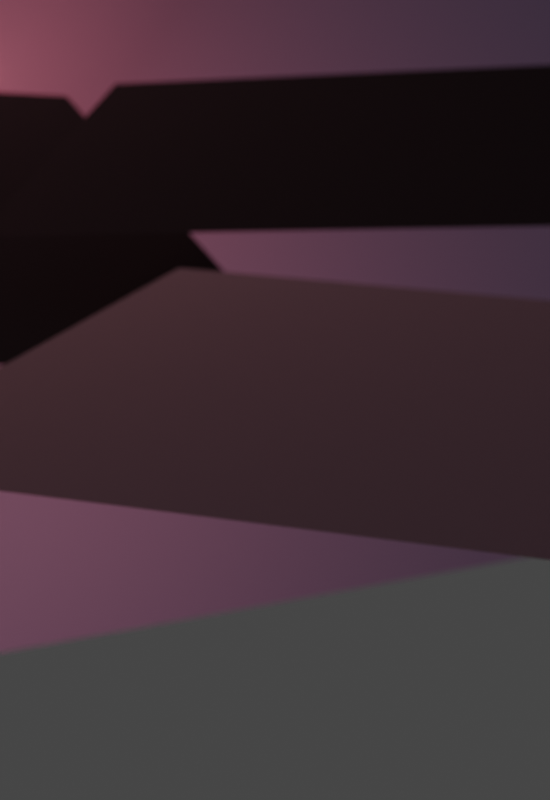 # Source: oreBackground.blend  (saved by Blender 2.82.7; exported with 4.5.12 LTS)
import bpy
from mathutils import Matrix  # noqa: F401  (used for matrix-valued properties, if any)

bpy.ops.wm.read_factory_settings(use_empty=True)
scene = bpy.context.scene
scene.name = 'Scene'

# ---- collections
col_collection = bpy.data.collections.new('Collection'); scene.collection.children.link(col_collection)

# ---- materials (node trees are filled in below, after node groups)
mat_material_001 = bpy.data.materials.new('Material.001')
mat_material_002 = bpy.data.materials.new('Material.002')
mat_material_003 = bpy.data.materials.new('Material.003')

# ---- material node trees
mat_material_001.use_nodes = True; mat_material_001.node_tree.nodes.clear()
_N = mat_material_001.node_tree.nodes; _L = mat_material_001.node_tree.links
n0 = _N.new('ShaderNodeOutputMaterial'); n0.name = 'Material Output'; n0.location = (300, 300)
n1 = _N.new('ShaderNodeBsdfPrincipled'); n1.name = 'Principled BSDF'; n1.location = (10, 300)
n1.distribution = 'GGX'
n1.subsurface_method = 'BURLEY'
n1.inputs[0].default_value = (0.1115, 0.1319, 0.1789, 1.0)
n1.inputs[2].default_value = 1.0
n1.inputs[3].default_value = 1.45
n1.inputs[13].default_value = 0.075
n1.inputs[27].default_value = (0.0, 0.0, 0.0, 1.0)
n1.inputs[28].default_value = 1.0
_L.new(n1.outputs[0], n0.inputs[0])
n0.is_active_output = True
mat_material_002.use_nodes = True; mat_material_002.node_tree.nodes.clear()
_N = mat_material_002.node_tree.nodes; _L = mat_material_002.node_tree.links
n0 = _N.new('ShaderNodeOutputMaterial'); n0.name = 'Material Output'; n0.location = (300, 300)
n1 = _N.new('ShaderNodeBsdfPrincipled'); n1.name = 'Principled BSDF'; n1.location = (10, 300)
n1.distribution = 'GGX'
n1.subsurface_method = 'BURLEY'
n1.inputs[0].default_value = (0.01492, 0.0171, 0.02198, 1.0)
n1.inputs[2].default_value = 1.0
n1.inputs[3].default_value = 1.45
n1.inputs[13].default_value = 0.0
n1.inputs[27].default_value = (0.0, 0.0, 0.0, 1.0)
n1.inputs[28].default_value = 1.0
_L.new(n1.outputs[0], n0.inputs[0])
n0.is_active_output = True
mat_material_003.use_nodes = True; mat_material_003.node_tree.nodes.clear()
_N = mat_material_003.node_tree.nodes; _L = mat_material_003.node_tree.links
n0 = _N.new('ShaderNodeOutputMaterial'); n0.name = 'Material Output'; n0.location = (300, 300)
n1 = _N.new('ShaderNodeBsdfPrincipled'); n1.name = 'Principled BSDF'; n1.location = (10, 300)
n1.distribution = 'GGX'
n1.subsurface_method = 'BURLEY'
n1.inputs[0].default_value = (0.3325, 0.3356, 0.5926, 1.0)
n1.inputs[3].default_value = 1.45
n1.inputs[27].default_value = (0.0, 0.0, 0.0, 1.0)
n1.inputs[28].default_value = 1.0
_L.new(n1.outputs[0], n0.inputs[0])
n0.is_active_output = True

# ---- world
world_world = bpy.data.worlds.new('World'); scene.world = world_world
world_world.use_nodes = True; world_world.node_tree.nodes.clear()
_N = world_world.node_tree.nodes; _L = world_world.node_tree.links
n0 = _N.new('ShaderNodeOutputWorld'); n0.name = 'World Output'; n0.location = (300, 300)
n1 = _N.new('ShaderNodeBackground'); n1.name = 'Background'; n1.location = (10, 300)
n1.inputs[0].default_value = (0.05088, 0.05088, 0.05088, 1.0)
_L.new(n1.outputs[0], n0.inputs[0])
n0.is_active_output = True
world_world.color = (0.05088, 0.05088, 0.05088)
world_world.use_sun_shadow = False
world_world.sun_shadow_jitter_overblur = 0.0

# ---- cameras
cam_camera_001 = bpy.data.cameras.new('Camera.001')
cam_camera_001.show_limits = True
cam_camera_001.dof.use_dof = True
cam_camera_001.dof.focus_distance = 7.0
cam_camera_001.dof.aperture_fstop = 0.7

# ---- lights
light_sun = bpy.data.lights.new('Sun', 'AREA')
light_sun.color = (1.0, 0.3467, 0.3005)
light_sun.transmission_factor = 0.0
light_sun.energy = 7.854e+04
light_sun.shadow_soft_size = 23.76
light_sun.shadow_maximum_resolution = 0.006
light_sun.use_absolute_resolution = True
light_sun.shape = 'DISK'
light_sun.size = 23.76
light_sun.size_y = 0.125
light_spot = bpy.data.lights.new('Spot', 'POINT')
light_spot.color = (1.0, 0.1971, 0.1527)
light_spot.transmission_factor = 0.0
light_spot.energy = 7e+04
light_spot.shadow_soft_size = 36.9
light_spot.shadow_maximum_resolution = 0.006
light_spot.use_absolute_resolution = True

# ---- meshes
me_plane = bpy.data.meshes.new('Plane')
me_plane.from_pydata([(-1.0, -1.0, 0.0), (1.0, -1.0, 0.0), (-1.0, 1.0, 0.0), (1.0, 1.0, 0.0), (-1.0, 0.0, 0.0), (0.0, -1.0, 0.0), (1.0, 0.0, 0.0), (0.0, 1.0, 0.0), (0.0, 0.0, 0.0)], [], [(8, 6, 3, 7), (4, 8, 7, 2), (0, 5, 8, 4), (5, 1, 6, 8)])
_uv = me_plane.uv_layers.new(name='UVMap')
_uv.uv.foreach_set('vector', [0.5, 0.5, 1.0, 0.5, 1.0, 1.0, 0.5, 1.0, 0.0, 0.5, 0.5, 0.5, 0.5, 1.0, 0.0, 1.0, 0.0, 0.0, 0.5, 0.0, 0.5, 0.5, 0.0, 0.5, 0.5, 0.0, 1.0, 0.0, 1.0, 0.5, 0.5, 0.5])
me_plane.materials.append(mat_material_001)
me_plane.use_remesh_fix_poles = True
me_plane.use_remesh_preserve_attributes = False
me_plane.use_mirror_vertex_groups = False
me_plane.update()
me_plane_001 = bpy.data.meshes.new('Plane.001')
me_plane_001.from_pydata([(-1.0, -1.0, 0.0), (1.0, -1.0, 0.0), (-1.0, 1.0, 0.0), (1.0, 1.0, 0.0), (-1.0, 0.0, 0.0), (0.0, -1.0, 0.0), (1.0, 0.0, 0.0), (0.0, 1.0, 0.0), (0.0, 0.0, 0.0)], [], [(8, 6, 3, 7), (4, 8, 7, 2), (0, 5, 8, 4), (5, 1, 6, 8)])
_uv = me_plane_001.uv_layers.new(name='UVMap')
_uv.uv.foreach_set('vector', [0.5, 0.5, 1.0, 0.5, 1.0, 1.0, 0.5, 1.0, 0.0, 0.5, 0.5, 0.5, 0.5, 1.0, 0.0, 1.0, 0.0, 0.0, 0.5, 0.0, 0.5, 0.5, 0.0, 0.5, 0.5, 0.0, 1.0, 0.0, 1.0, 0.5, 0.5, 0.5])
me_plane_001.materials.append(mat_material_002)
me_plane_001.use_remesh_fix_poles = True
me_plane_001.use_remesh_preserve_attributes = False
me_plane_001.use_mirror_vertex_groups = False
me_plane_001.update()
me_plane_003 = bpy.data.meshes.new('Plane.003')
me_plane_003.from_pydata([(-1.0, -1.0, 0.0), (1.0, -1.0, 0.0), (-1.0, 1.0, 0.0), (1.0, 1.0, 0.0), (-1.0, 0.0, 0.0), (0.0, -1.0, 0.0), (1.0, 0.0, 0.0), (0.0, 1.0, 0.0), (0.0, 0.0, 0.0)], [], [(8, 6, 3, 7), (4, 8, 7, 2), (0, 5, 8, 4), (5, 1, 6, 8)])
_uv = me_plane_003.uv_layers.new(name='UVMap')
_uv.uv.foreach_set('vector', [0.5, 0.5, 1.0, 0.5, 1.0, 1.0, 0.5, 1.0, 0.0, 0.5, 0.5, 0.5, 0.5, 1.0, 0.0, 1.0, 0.0, 0.0, 0.5, 0.0, 0.5, 0.5, 0.0, 0.5, 0.5, 0.0, 1.0, 0.0, 1.0, 0.5, 0.5, 0.5])
me_plane_003.materials.append(mat_material_002)
me_plane_003.use_remesh_fix_poles = True
me_plane_003.use_remesh_preserve_attributes = False
me_plane_003.use_mirror_vertex_groups = False
me_plane_003.update()
me_plane_004 = bpy.data.meshes.new('Plane.004')
me_plane_004.from_pydata([(-1.0, -1.0, 0.0), (1.0, -1.0, 0.0), (-1.0, 1.0, 0.0), (1.0, 1.0, 0.0)], [], [(0, 1, 3, 2)])
_uv = me_plane_004.uv_layers.new(name='UVMap')
_uv.uv.foreach_set('vector', [0.0, 0.0, 1.0, 0.0, 1.0, 1.0, 0.0, 1.0])
me_plane_004.materials.append(mat_material_003)
me_plane_004.use_remesh_fix_poles = True
me_plane_004.use_remesh_preserve_attributes = False
me_plane_004.use_mirror_vertex_groups = False
me_plane_004.update()

# ---- objects
ob_plane = bpy.data.objects.new('Plane', me_plane)
ob_plane_001 = bpy.data.objects.new('Plane.001', me_plane_001)
ob_plane_003 = bpy.data.objects.new('Plane.003', me_plane_003)
ob_camera = bpy.data.objects.new('Camera', cam_camera_001)
ob_plane_004 = bpy.data.objects.new('Plane.004', me_plane_004)
ob_sun = bpy.data.objects.new('Sun', light_sun)
ob_spot = bpy.data.objects.new('Spot', light_spot)

# ---- transforms, parenting, visibility, modifiers, constraints
ob_plane.location = (0.4368, -1.271, -4.129)
ob_plane.rotation_euler = (-0.1463, -0.09608, 0.0)
ob_plane.scale = (10.47, 7.967, 10.45)
ob_plane.lineart.crease_threshold = 0.0
_m = ob_plane.modifiers.new('Subdivision', 'SUBSURF')
_m.uv_smooth = 'PRESERVE_CORNERS'
_m.subdivision_type = 'SIMPLE'
_m.levels = 3
_m.render_levels = 3
_m.show_only_control_edges = False
_m = ob_plane.modifiers.new('Displace', 'DISPLACE')
ob_plane_001.location = (3.042, -24.78, -0.6626)
ob_plane_001.rotation_euler = (-0.4451, -0.0, 0.0)
ob_plane_001.scale = (15.17, 7.971, 18.45)
ob_plane_001.lineart.crease_threshold = 0.0
_m = ob_plane_001.modifiers.new('Subdivision', 'SUBSURF')
_m.uv_smooth = 'PRESERVE_CORNERS'
_m.subdivision_type = 'SIMPLE'
_m.levels = 3
_m.render_levels = 3
_m.show_only_control_edges = False
_m = ob_plane_001.modifiers.new('Displace', 'DISPLACE')
ob_plane_003.location = (24.61, -26.77, -0.4848)
ob_plane_003.rotation_euler = (0.0, 0.4129, -4.09)
ob_plane_003.scale = (15.17, 7.395, 15.17)
ob_plane_003.lineart.crease_threshold = 0.0
_m = ob_plane_003.modifiers.new('Subdivision', 'SUBSURF')
_m.uv_smooth = 'PRESERVE_CORNERS'
_m.subdivision_type = 'SIMPLE'
_m.levels = 2
_m.show_only_control_edges = False
_m = ob_plane_003.modifiers.new('Displace', 'DISPLACE')
ob_camera.location = (2.738, 19.26, 3.191)
ob_camera.rotation_euler = (1.451, 0.01243, -2.962)
ob_camera.scale = (1.0, 1.0, 1.0)
ob_camera.lineart.crease_threshold = 0.0
ob_plane_004.location = (17.6, -121.2, 11.91)
ob_plane_004.rotation_euler = (1.571, -0.0, 0.6899)
ob_plane_004.scale = (50.47, 50.47, 50.47)
ob_plane_004.lineart.crease_threshold = 0.0
ob_sun.location = (58.77, -31.83, 5.569)
ob_sun.rotation_euler = (0.0, 1.094, -0.1184)
ob_sun.scale = (3.452, 3.452, 3.452)
ob_sun.lineart.crease_threshold = 0.0
ob_spot.location = (53.12, -91.49, 23.34)
ob_spot.rotation_euler = (0.0, 0.7641, 1.108)
ob_spot.scale = (3.052, 3.052, 3.052)
ob_spot.lineart.crease_threshold = 0.0

# ---- collection membership
col_collection.objects.link(ob_plane)
col_collection.objects.link(ob_plane_001)
col_collection.objects.link(ob_plane_003)
col_collection.objects.link(ob_camera)
col_collection.objects.link(ob_plane_004)
col_collection.objects.link(ob_sun)
col_collection.objects.link(ob_spot)

# ---- scene / render settings (as saved in the file)
scene.camera = ob_camera
scene.frame_start = 1; scene.frame_end = 250; scene.frame_set(1)
scene.render.engine = 'CYCLES'
scene.render.resolution_x = 880
scene.render.resolution_y = 1280
scene.cycles.use_denoising = False
scene.cycles.samples = 128
scene.cycles.sampling_pattern = 'TABULATED_SOBOL'
scene.cycles.use_adaptive_sampling = False
scene.cycles.use_light_tree = False
scene.view_settings.view_transform = 'Filmic'
bpy.context.view_layer.update()
